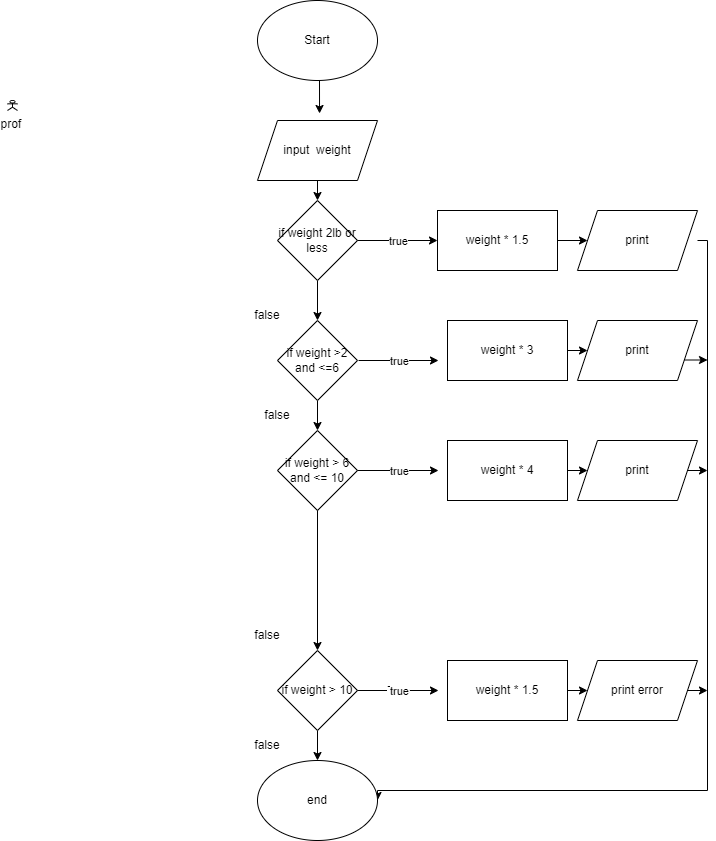

The diagram above was exported from draw.io. Its source (the exported page's mxGraphModel, read from the mxfile embedded in the PNG):
<mxGraphModel dx="782" dy="681" grid="1" gridSize="10" guides="1" tooltips="1" connect="1" arrows="1" fold="1" page="1" pageScale="1" pageWidth="850" pageHeight="1100" math="0" shadow="0">
  <root>
    <mxCell id="0" />
    <mxCell id="1" parent="0" />
    <mxCell id="AAZY3ek0N2z7LaDtqpLN-3" style="edgeStyle=orthogonalEdgeStyle;rounded=0;orthogonalLoop=1;jettySize=auto;html=1;exitX=0.5;exitY=1;exitDx=0;exitDy=0;entryX=0.517;entryY=-0.117;entryDx=0;entryDy=0;entryPerimeter=0;" parent="1" source="AAZY3ek0N2z7LaDtqpLN-1" target="AAZY3ek0N2z7LaDtqpLN-2" edge="1">
      <mxGeometry relative="1" as="geometry" />
    </mxCell>
    <mxCell id="AAZY3ek0N2z7LaDtqpLN-1" value="Start" style="ellipse;whiteSpace=wrap;html=1;" parent="1" vertex="1">
      <mxGeometry x="330" y="240" width="120" height="80" as="geometry" />
    </mxCell>
    <mxCell id="AAZY3ek0N2z7LaDtqpLN-6" style="edgeStyle=orthogonalEdgeStyle;rounded=0;orthogonalLoop=1;jettySize=auto;html=1;exitX=0.5;exitY=1;exitDx=0;exitDy=0;entryX=0.5;entryY=0;entryDx=0;entryDy=0;" parent="1" source="AAZY3ek0N2z7LaDtqpLN-2" target="AAZY3ek0N2z7LaDtqpLN-4" edge="1">
      <mxGeometry relative="1" as="geometry" />
    </mxCell>
    <mxCell id="AAZY3ek0N2z7LaDtqpLN-2" value="input&amp;nbsp; weight" style="shape=parallelogram;perimeter=parallelogramPerimeter;whiteSpace=wrap;html=1;fixedSize=1;" parent="1" vertex="1">
      <mxGeometry x="330" y="360" width="120" height="60" as="geometry" />
    </mxCell>
    <mxCell id="AAZY3ek0N2z7LaDtqpLN-16" style="edgeStyle=orthogonalEdgeStyle;rounded=0;orthogonalLoop=1;jettySize=auto;html=1;exitX=0.5;exitY=1;exitDx=0;exitDy=0;entryX=0.5;entryY=0;entryDx=0;entryDy=0;" parent="1" source="AAZY3ek0N2z7LaDtqpLN-4" target="AAZY3ek0N2z7LaDtqpLN-5" edge="1">
      <mxGeometry relative="1" as="geometry" />
    </mxCell>
    <mxCell id="AAZY3ek0N2z7LaDtqpLN-4" value="if weight 2lb or less" style="rhombus;whiteSpace=wrap;html=1;" parent="1" vertex="1">
      <mxGeometry x="350" y="440" width="80" height="80" as="geometry" />
    </mxCell>
    <mxCell id="AAZY3ek0N2z7LaDtqpLN-23" style="edgeStyle=orthogonalEdgeStyle;rounded=0;orthogonalLoop=1;jettySize=auto;html=1;exitX=0.5;exitY=1;exitDx=0;exitDy=0;entryX=0.5;entryY=0;entryDx=0;entryDy=0;" parent="1" source="AAZY3ek0N2z7LaDtqpLN-5" target="AAZY3ek0N2z7LaDtqpLN-22" edge="1">
      <mxGeometry relative="1" as="geometry" />
    </mxCell>
    <mxCell id="AAZY3ek0N2z7LaDtqpLN-5" value="if weight &amp;gt;2 and &amp;lt;=6" style="rhombus;whiteSpace=wrap;html=1;" parent="1" vertex="1">
      <mxGeometry x="350" y="560" width="80" height="80" as="geometry" />
    </mxCell>
    <mxCell id="AAZY3ek0N2z7LaDtqpLN-35" style="edgeStyle=orthogonalEdgeStyle;rounded=0;orthogonalLoop=1;jettySize=auto;html=1;entryX=1;entryY=0.5;entryDx=0;entryDy=0;" parent="1" target="AAZY3ek0N2z7LaDtqpLN-34" edge="1">
      <mxGeometry relative="1" as="geometry">
        <mxPoint x="750" y="1000" as="targetPoint" />
        <mxPoint x="770" y="480" as="sourcePoint" />
        <Array as="points">
          <mxPoint x="780" y="480" />
          <mxPoint x="780" y="1030" />
        </Array>
      </mxGeometry>
    </mxCell>
    <mxCell id="AAZY3ek0N2z7LaDtqpLN-14" value="" style="endArrow=classic;html=1;rounded=0;exitX=1;exitY=0.5;exitDx=0;exitDy=0;entryX=0;entryY=0.5;entryDx=0;entryDy=0;" parent="1" source="AAZY3ek0N2z7LaDtqpLN-4" edge="1">
      <mxGeometry relative="1" as="geometry">
        <mxPoint x="350" y="540" as="sourcePoint" />
        <mxPoint x="510" y="480" as="targetPoint" />
      </mxGeometry>
    </mxCell>
    <mxCell id="AAZY3ek0N2z7LaDtqpLN-15" value="true" style="edgeLabel;resizable=0;html=1;align=center;verticalAlign=middle;" parent="AAZY3ek0N2z7LaDtqpLN-14" connectable="0" vertex="1">
      <mxGeometry relative="1" as="geometry" />
    </mxCell>
    <mxCell id="AAZY3ek0N2z7LaDtqpLN-19" value="" style="endArrow=classic;html=1;rounded=0;exitX=1;exitY=0.5;exitDx=0;exitDy=0;" parent="1" edge="1">
      <mxGeometry relative="1" as="geometry">
        <mxPoint x="431" y="600" as="sourcePoint" />
        <mxPoint x="511" y="600" as="targetPoint" />
      </mxGeometry>
    </mxCell>
    <mxCell id="AAZY3ek0N2z7LaDtqpLN-20" value="true" style="edgeLabel;resizable=0;html=1;align=center;verticalAlign=middle;" parent="AAZY3ek0N2z7LaDtqpLN-19" connectable="0" vertex="1">
      <mxGeometry relative="1" as="geometry" />
    </mxCell>
    <mxCell id="AAZY3ek0N2z7LaDtqpLN-36" style="edgeStyle=orthogonalEdgeStyle;rounded=0;orthogonalLoop=1;jettySize=auto;html=1;" parent="1" edge="1">
      <mxGeometry relative="1" as="geometry">
        <mxPoint x="780" y="599.5" as="targetPoint" />
        <mxPoint x="750" y="599.5" as="sourcePoint" />
      </mxGeometry>
    </mxCell>
    <mxCell id="AAZY3ek0N2z7LaDtqpLN-22" value="if weight &amp;gt; 6 and &amp;lt;= 10" style="rhombus;whiteSpace=wrap;html=1;" parent="1" vertex="1">
      <mxGeometry x="350" y="670" width="80" height="80" as="geometry" />
    </mxCell>
    <mxCell id="AAZY3ek0N2z7LaDtqpLN-24" value="" style="endArrow=classic;html=1;rounded=0;" parent="1" edge="1">
      <mxGeometry relative="1" as="geometry">
        <mxPoint x="430" y="710" as="sourcePoint" />
        <mxPoint x="511" y="710" as="targetPoint" />
      </mxGeometry>
    </mxCell>
    <mxCell id="AAZY3ek0N2z7LaDtqpLN-25" value="true" style="edgeLabel;resizable=0;html=1;align=center;verticalAlign=middle;" parent="AAZY3ek0N2z7LaDtqpLN-24" connectable="0" vertex="1">
      <mxGeometry relative="1" as="geometry" />
    </mxCell>
    <mxCell id="AAZY3ek0N2z7LaDtqpLN-37" style="edgeStyle=orthogonalEdgeStyle;rounded=0;orthogonalLoop=1;jettySize=auto;html=1;" parent="1" edge="1">
      <mxGeometry relative="1" as="geometry">
        <mxPoint x="780" y="710" as="targetPoint" />
        <mxPoint x="760" y="710" as="sourcePoint" />
      </mxGeometry>
    </mxCell>
    <mxCell id="AAZY3ek0N2z7LaDtqpLN-27" value="prof&amp;nbsp;" style="shape=umlActor;verticalLabelPosition=bottom;verticalAlign=top;html=1;outlineConnect=0;" parent="1" vertex="1">
      <mxGeometry x="80" y="340" width="10" height="10" as="geometry" />
    </mxCell>
    <mxCell id="AAZY3ek0N2z7LaDtqpLN-40" style="edgeStyle=orthogonalEdgeStyle;rounded=0;orthogonalLoop=1;jettySize=auto;html=1;entryX=0.5;entryY=0;entryDx=0;entryDy=0;" parent="1" source="AAZY3ek0N2z7LaDtqpLN-22" target="AAZY3ek0N2z7LaDtqpLN-39" edge="1">
      <mxGeometry relative="1" as="geometry">
        <mxPoint x="390" y="870" as="sourcePoint" />
      </mxGeometry>
    </mxCell>
    <mxCell id="AAZY3ek0N2z7LaDtqpLN-34" value="end" style="ellipse;whiteSpace=wrap;html=1;" parent="1" vertex="1">
      <mxGeometry x="330" y="1000" width="120" height="80" as="geometry" />
    </mxCell>
    <mxCell id="AAZY3ek0N2z7LaDtqpLN-44" style="edgeStyle=orthogonalEdgeStyle;rounded=0;orthogonalLoop=1;jettySize=auto;html=1;exitX=0.5;exitY=1;exitDx=0;exitDy=0;entryX=0.5;entryY=0;entryDx=0;entryDy=0;" parent="1" source="AAZY3ek0N2z7LaDtqpLN-39" target="AAZY3ek0N2z7LaDtqpLN-34" edge="1">
      <mxGeometry relative="1" as="geometry" />
    </mxCell>
    <mxCell id="AAZY3ek0N2z7LaDtqpLN-39" value="if weight &amp;gt; 10" style="rhombus;whiteSpace=wrap;html=1;" parent="1" vertex="1">
      <mxGeometry x="350" y="890" width="80" height="80" as="geometry" />
    </mxCell>
    <mxCell id="AAZY3ek0N2z7LaDtqpLN-41" value="True" style="endArrow=classic;html=1;rounded=0;exitX=1;exitY=0.5;exitDx=0;exitDy=0;" parent="1" source="AAZY3ek0N2z7LaDtqpLN-39" edge="1">
      <mxGeometry relative="1" as="geometry">
        <mxPoint x="490" y="770" as="sourcePoint" />
        <mxPoint x="511" y="930" as="targetPoint" />
        <Array as="points" />
      </mxGeometry>
    </mxCell>
    <mxCell id="AAZY3ek0N2z7LaDtqpLN-42" value="true" style="edgeLabel;resizable=0;html=1;align=center;verticalAlign=middle;" parent="AAZY3ek0N2z7LaDtqpLN-41" connectable="0" vertex="1">
      <mxGeometry relative="1" as="geometry" />
    </mxCell>
    <mxCell id="AAZY3ek0N2z7LaDtqpLN-46" value="false" style="text;html=1;strokeColor=none;fillColor=none;align=center;verticalAlign=middle;whiteSpace=wrap;rounded=0;" parent="1" vertex="1">
      <mxGeometry x="320" y="640" width="60" height="30" as="geometry" />
    </mxCell>
    <mxCell id="AAZY3ek0N2z7LaDtqpLN-47" value="false" style="text;html=1;strokeColor=none;fillColor=none;align=center;verticalAlign=middle;whiteSpace=wrap;rounded=0;" parent="1" vertex="1">
      <mxGeometry x="310" y="540" width="60" height="30" as="geometry" />
    </mxCell>
    <mxCell id="AAZY3ek0N2z7LaDtqpLN-48" value="false" style="text;html=1;strokeColor=none;fillColor=none;align=center;verticalAlign=middle;whiteSpace=wrap;rounded=0;" parent="1" vertex="1">
      <mxGeometry x="310" y="860" width="60" height="30" as="geometry" />
    </mxCell>
    <mxCell id="AAZY3ek0N2z7LaDtqpLN-49" value="false" style="text;html=1;strokeColor=none;fillColor=none;align=center;verticalAlign=middle;whiteSpace=wrap;rounded=0;" parent="1" vertex="1">
      <mxGeometry x="310" y="970" width="60" height="30" as="geometry" />
    </mxCell>
    <mxCell id="AAZY3ek0N2z7LaDtqpLN-50" value="print" style="shape=parallelogram;perimeter=parallelogramPerimeter;whiteSpace=wrap;html=1;fixedSize=1;" parent="1" vertex="1">
      <mxGeometry x="650" y="450" width="120" height="60" as="geometry" />
    </mxCell>
    <mxCell id="AAZY3ek0N2z7LaDtqpLN-51" value="print" style="shape=parallelogram;perimeter=parallelogramPerimeter;whiteSpace=wrap;html=1;fixedSize=1;" parent="1" vertex="1">
      <mxGeometry x="650" y="560" width="120" height="60" as="geometry" />
    </mxCell>
    <mxCell id="AAZY3ek0N2z7LaDtqpLN-52" value="print" style="shape=parallelogram;perimeter=parallelogramPerimeter;whiteSpace=wrap;html=1;fixedSize=1;" parent="1" vertex="1">
      <mxGeometry x="650" y="680" width="120" height="60" as="geometry" />
    </mxCell>
    <mxCell id="JhC9ebvDdf5GRNk_r-0F-9" style="edgeStyle=orthogonalEdgeStyle;rounded=0;orthogonalLoop=1;jettySize=auto;html=1;exitX=1;exitY=0.5;exitDx=0;exitDy=0;" edge="1" parent="1" source="AAZY3ek0N2z7LaDtqpLN-55">
      <mxGeometry relative="1" as="geometry">
        <mxPoint x="780" y="930" as="targetPoint" />
      </mxGeometry>
    </mxCell>
    <mxCell id="AAZY3ek0N2z7LaDtqpLN-55" value="print error" style="shape=parallelogram;perimeter=parallelogramPerimeter;whiteSpace=wrap;html=1;fixedSize=1;" parent="1" vertex="1">
      <mxGeometry x="650" y="900" width="120" height="60" as="geometry" />
    </mxCell>
    <mxCell id="JhC9ebvDdf5GRNk_r-0F-3" style="edgeStyle=orthogonalEdgeStyle;rounded=0;orthogonalLoop=1;jettySize=auto;html=1;exitX=1;exitY=0.5;exitDx=0;exitDy=0;" edge="1" parent="1" source="JhC9ebvDdf5GRNk_r-0F-2" target="AAZY3ek0N2z7LaDtqpLN-50">
      <mxGeometry relative="1" as="geometry" />
    </mxCell>
    <mxCell id="JhC9ebvDdf5GRNk_r-0F-2" value="weight * 1.5" style="rounded=0;whiteSpace=wrap;html=1;" vertex="1" parent="1">
      <mxGeometry x="510" y="450" width="120" height="60" as="geometry" />
    </mxCell>
    <mxCell id="JhC9ebvDdf5GRNk_r-0F-5" style="edgeStyle=orthogonalEdgeStyle;rounded=0;orthogonalLoop=1;jettySize=auto;html=1;exitX=1;exitY=0.5;exitDx=0;exitDy=0;entryX=0;entryY=0.5;entryDx=0;entryDy=0;" edge="1" parent="1" source="JhC9ebvDdf5GRNk_r-0F-4" target="AAZY3ek0N2z7LaDtqpLN-51">
      <mxGeometry relative="1" as="geometry" />
    </mxCell>
    <mxCell id="JhC9ebvDdf5GRNk_r-0F-4" value="weight * 3" style="rounded=0;whiteSpace=wrap;html=1;" vertex="1" parent="1">
      <mxGeometry x="520" y="560" width="120" height="60" as="geometry" />
    </mxCell>
    <mxCell id="JhC9ebvDdf5GRNk_r-0F-7" style="edgeStyle=orthogonalEdgeStyle;rounded=0;orthogonalLoop=1;jettySize=auto;html=1;exitX=1;exitY=0.5;exitDx=0;exitDy=0;entryX=0;entryY=0.5;entryDx=0;entryDy=0;" edge="1" parent="1" source="JhC9ebvDdf5GRNk_r-0F-6" target="AAZY3ek0N2z7LaDtqpLN-52">
      <mxGeometry relative="1" as="geometry" />
    </mxCell>
    <mxCell id="JhC9ebvDdf5GRNk_r-0F-6" value="weight * 4" style="rounded=0;whiteSpace=wrap;html=1;" vertex="1" parent="1">
      <mxGeometry x="520" y="680" width="120" height="60" as="geometry" />
    </mxCell>
    <mxCell id="JhC9ebvDdf5GRNk_r-0F-11" style="edgeStyle=orthogonalEdgeStyle;rounded=0;orthogonalLoop=1;jettySize=auto;html=1;exitX=1;exitY=0.5;exitDx=0;exitDy=0;entryX=0;entryY=0.5;entryDx=0;entryDy=0;" edge="1" parent="1" source="JhC9ebvDdf5GRNk_r-0F-10" target="AAZY3ek0N2z7LaDtqpLN-55">
      <mxGeometry relative="1" as="geometry" />
    </mxCell>
    <mxCell id="JhC9ebvDdf5GRNk_r-0F-10" value="weight * 1.5" style="rounded=0;whiteSpace=wrap;html=1;" vertex="1" parent="1">
      <mxGeometry x="520" y="900" width="120" height="60" as="geometry" />
    </mxCell>
  </root>
</mxGraphModel>